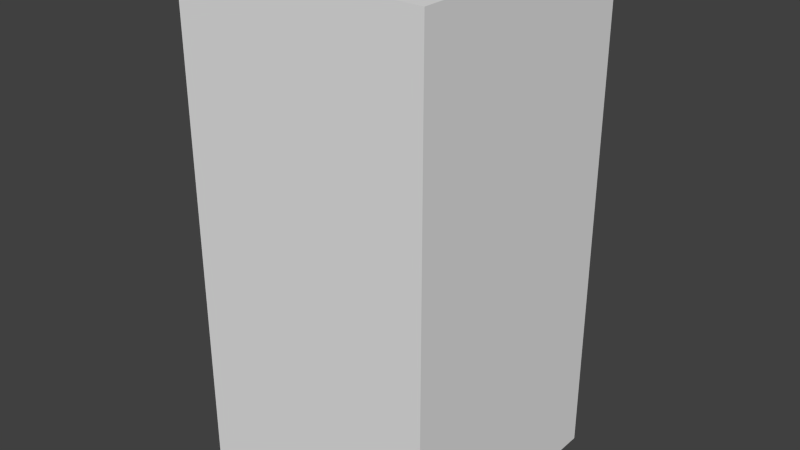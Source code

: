 # Source: greenFireFive.blend  (saved by Blender 2.68.0; exported with 4.5.12 LTS)
import bpy
from mathutils import Matrix  # noqa: F401  (used for matrix-valued properties, if any)

bpy.ops.wm.read_factory_settings(use_empty=True)
scene = bpy.context.scene
scene.name = 'Scene'

# ---- collections
col_collection_1 = bpy.data.collections.new('Collection 1'); scene.collection.children.link(col_collection_1)

# ---- world
world_world = bpy.data.worlds.new('World'); scene.world = world_world
world_world.color = (0.05088, 0.05088, 0.05088)
world_world.use_sun_shadow = False
world_world.sun_shadow_jitter_overblur = 0.0
world_world.cycles.sampling_method = 'MANUAL'
world_world.cycles.sample_map_resolution = 256

# ---- meshes
me_greenfirefive = bpy.data.meshes.new('greenFireFive')
me_greenfirefive.from_pydata([(-0.5, -0.5, -1.0), (-0.5, 0.5, -1.0), (0.5, 0.5, -1.0), (0.5, -0.5, -1.0), (-0.5, -0.5, 1.0), (-0.5, 0.5, 1.0), (0.5, 0.5, 1.0), (0.5, -0.5, 1.0)], [], [(4, 5, 1, 0), (5, 6, 2, 1), (6, 7, 3, 2), (7, 4, 0, 3), (0, 1, 2, 3), (7, 6, 5, 4)])
me_greenfirefive.use_remesh_preserve_volume = False
me_greenfirefive.use_remesh_preserve_attributes = False
me_greenfirefive.use_mirror_vertex_groups = False
me_greenfirefive.update()

# ---- objects
ob_greenfirefive = bpy.data.objects.new('greenFireFive', me_greenfirefive)

# ---- transforms, parenting, visibility, modifiers, constraints
ob_greenfirefive.location = (0.0, 0.0, 0.0)
ob_greenfirefive.lineart.crease_threshold = 0.0

# ---- collection membership
col_collection_1.objects.link(ob_greenfirefive)

# ---- scene / render settings (as saved in the file)
scene.frame_start = 1; scene.frame_end = 250; scene.frame_set(1)
scene.render.engine = 'BLENDER_EEVEE_NEXT'
scene.render.image_settings.color_mode = 'RGB'
scene.render.image_settings.compression = 90
scene.render.resolution_percentage = 50
scene.render.dither_intensity = 0.0
scene.cycles.use_denoising = False
scene.cycles.samples = 10
scene.cycles.sampling_pattern = 'TABULATED_SOBOL'
scene.cycles.light_sampling_threshold = 0.0
scene.cycles.use_adaptive_sampling = False
scene.cycles.use_light_tree = False
scene.cycles.blur_glossy = 0.0
scene.cycles.volume_bounces = 1
scene.cycles.pixel_filter_type = 'GAUSSIAN'
scene.cycles.sample_clamp_indirect = 0.0
scene.view_settings.view_transform = 'Standard'
bpy.context.view_layer.update()

# ---- added for rendering (the .blend has no active camera and no usable light): camera, sun
cam_auto = bpy.data.cameras.new('AutoCamera')
cam_auto.lens = 50.0
cam_auto.sensor_width = 36.0
cam_auto.clip_end = 1000.0
ob_auto_camera = bpy.data.objects.new('AutoCamera', cam_auto)
scene.collection.objects.link(ob_auto_camera)
ob_auto_camera.location = (2.26633, -2.71959, 1.81306)
ob_auto_camera.rotation_euler = (1.09748, -7.21219e-08, 0.694738)
scene.camera = ob_auto_camera
light_auto_sun = bpy.data.lights.new('AutoSun', 'SUN')
light_auto_sun.energy = 3.0
light_auto_sun.angle = 0.0523599
ob_auto_sun = bpy.data.objects.new('AutoSun', light_auto_sun)
scene.collection.objects.link(ob_auto_sun)
ob_auto_sun.rotation_euler = (0.872665, 0.174533, 0.523599)
bpy.context.view_layer.update()
